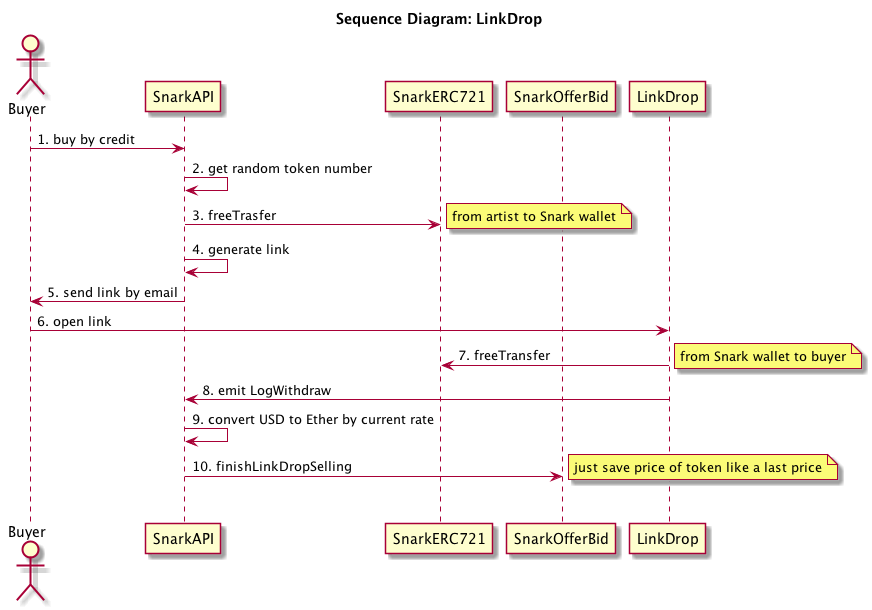

The diagram above was rendered by PlantUML. Its source (embedded in the PNG):
@startuml

title Sequence Diagram: LinkDrop

actor Buyer
participant SnarkAPI
participant SnarkERC721
participant SnarkOfferBid
participant LinkDrop

Buyer -> SnarkAPI: 1. buy by credit
SnarkAPI -> SnarkAPI: 2. get random token number
SnarkAPI -> SnarkERC721: 3. freeTrasfer 
note right: from artist to Snark wallet
SnarkAPI -> SnarkAPI: 4. generate link
SnarkAPI -> Buyer: 5. send link by email
Buyer -> LinkDrop: 6. open link
LinkDrop -> SnarkERC721: 7. freeTransfer
note right: from Snark wallet to buyer
LinkDrop -> SnarkAPI: 8. emit LogWithdraw
SnarkAPI -> SnarkAPI: 9. convert USD to Ether by current rate
SnarkAPI -> SnarkOfferBid: 10. finishLinkDropSelling
note right: just save price of token like a last price

|||
@enduml